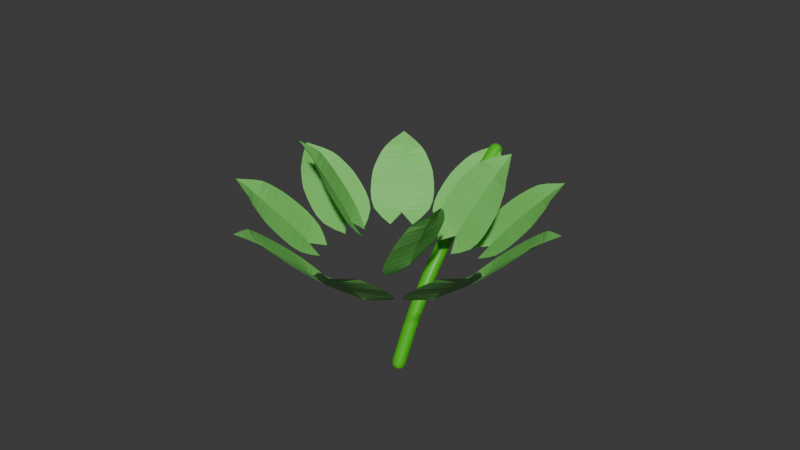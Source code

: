 # Source: BushyPlant.blend  (saved by Blender 4.3.34; exported with 4.5.12 LTS)
import bpy
from mathutils import Matrix  # noqa: F401  (used for matrix-valued properties, if any)

bpy.ops.wm.read_factory_settings(use_empty=True)
scene = bpy.context.scene
scene.name = 'Scene'

# ---- collections
col_collection = bpy.data.collections.new('Collection'); scene.collection.children.link(col_collection)

# ---- materials (node trees are filled in below, after node groups)
mat_material_001 = bpy.data.materials.new('Material.001')
mat_material_004 = bpy.data.materials.new('Material.004')

# ---- material node trees
mat_material_001.use_nodes = True; mat_material_001.node_tree.nodes.clear()
_N = mat_material_001.node_tree.nodes; _L = mat_material_001.node_tree.links
n0 = _N.new('ShaderNodeBsdfPrincipled'); n0.name = 'Principled BSDF'; n0.location = (10, 300)
n0.inputs[0].default_value = (0.1954, 0.6351, 0.1344, 1.0)
n1 = _N.new('ShaderNodeOutputMaterial'); n1.name = 'Material Output'; n1.location = (300, 300)
_L.new(n0.outputs[0], n1.inputs[0])
n1.is_active_output = True
mat_material_004.use_nodes = True; mat_material_004.node_tree.nodes.clear()
_N = mat_material_004.node_tree.nodes; _L = mat_material_004.node_tree.links
n0 = _N.new('ShaderNodeBsdfPrincipled'); n0.name = 'Principled BSDF'; n0.location = (10, 300)
n0.inputs[0].default_value = (0.0652, 0.5259, 0.008423, 1.0)
n1 = _N.new('ShaderNodeOutputMaterial'); n1.name = 'Material Output'; n1.location = (300, 300)
_L.new(n0.outputs[0], n1.inputs[0])
n1.is_active_output = True

# ---- world
world_world = bpy.data.worlds.new('World'); scene.world = world_world
world_world.use_nodes = True; world_world.node_tree.nodes.clear()
_N = world_world.node_tree.nodes; _L = world_world.node_tree.links
n0 = _N.new('ShaderNodeOutputWorld'); n0.name = 'World Output'; n0.location = (300, 300)
n1 = _N.new('ShaderNodeBackground'); n1.name = 'Background'; n1.location = (10, 300)
n1.inputs[0].default_value = (0.05088, 0.05088, 0.05088, 1.0)
_L.new(n1.outputs[0], n0.inputs[0])
n0.is_active_output = True
world_world.color = (0.05088, 0.05088, 0.05088)
world_world.sun_shadow_jitter_overblur = 0.0

# ---- meshes
me_plane_047 = bpy.data.meshes.new('Plane.047')
me_plane_047.from_pydata([(-8.023e-07, 5.378, 6.049), (0.006361, 3.044, 4.106), (0.006405, 3.246, 4.316), (-8.41e-07, 4.08, 5.058), (-8.824e-07, 4.625, 5.503), (0.6739, 2.691, 3.997), (1.053, 3.171, 4.412), (1.029, 4.005, 5.139), (0.7717, 4.529, 5.607), (-0.6611, 2.691, 3.997), (-1.04, 3.17, 4.413), (-1.029, 4.005, 5.139), (-0.7717, 4.53, 5.607), (0.4222, 4.927, 5.879), (0.6127, 4.705, 5.771), (-0.6127, 4.705, 5.771), (-0.4222, 4.939, 5.885), (-8.414e-07, 4.26, 5.212), (-8.48e-07, 4.441, 5.361), (0.9607, 4.177, 5.299), (0.87, 4.352, 5.455), (-0.9607, 4.177, 5.298), (-0.87, 4.353, 5.454), (-8.913e-07, 4.809, 5.654), (0.01598, 4.991, 5.804), (0.006405, 3.489, 4.551), (1.091, 3.416, 4.633), (-1.078, 3.415, 4.633), (0.006405, 3.088, 4.159), (0.9429, 2.929, 4.206), (-0.93, 2.929, 4.206), (0.006405, 2.982, 4.041), (0.38, 2.5, 3.83), (-0.3672, 2.5, 3.83), (0.003202, 3.773, 4.806), (1.077, 3.707, 4.885), (-1.071, 3.707, 4.885), (0.05862, -0.8696, 8.017), (-0.3334, -0.2429, 5.072), (-0.32, -0.2835, 5.359), (-0.201, -0.4876, 6.451), (-0.1063, -0.6379, 7.131), (-0.9182, -0.5872, 4.723), (-1.094, -0.9973, 5.312), (-0.9557, -1.194, 6.392), (-0.7157, -1.131, 7.099), (-0.04781, 0.42, 4.824), (0.2709, 0.5821, 5.471), (0.3871, 0.3588, 6.548), (0.2909, 0.03318, 7.216), (-0.3925, -0.9954, 7.58), (-0.5919, -1.052, 7.346), (0.2073, -0.1278, 7.439), (0.1617, -0.3627, 7.656), (-0.1731, -0.5349, 6.681), (-0.1419, -0.5847, 6.908), (-0.8901, -1.183, 6.628), (-0.8069, -1.159, 6.864), (0.3632, 0.2658, 6.773), (0.328, 0.1536, 6.996), (-0.07459, -0.6885, 7.361), (-0.05388, -0.7506, 7.59), (-0.2962, -0.3375, 5.692), (-1.086, -1.086, 5.632), (0.328, 0.5499, 5.796), (-0.3338, -0.2494, 5.139), (-1.059, -0.8508, 5.011), (0.1618, 0.5622, 5.154), (-0.3371, -0.2307, 4.982), (-0.7544, -0.3166, 4.497), (-0.2672, 0.2472, 4.554), (-0.256, -0.4056, 6.065), (-1.033, -1.152, 6.008), (0.3675, 0.4683, 6.171), (-4.613, -2.209, 6.269), (-2.746, -1.03, 4.184), (-2.916, -1.12, 4.403), (-3.588, -1.529, 5.195), (-4.023, -1.806, 5.673), (-2.987, -0.4011, 3.825), (-3.653, -0.4121, 4.145), (-4.31, -0.8366, 4.928), (-4.547, -1.245, 5.509), (-2.005, -1.195, 4.259), (-2.114, -1.657, 4.826), (-2.796, -2.061, 5.597), (-3.412, -2.163, 6.011), (-4.598, -1.67, 5.922), (-4.574, -1.422, 5.734), (-3.673, -2.151, 6.133), (-3.986, -2.179, 6.204), (-3.733, -1.618, 5.36), (-3.878, -1.71, 5.519), (-4.401, -0.9595, 5.119), (-4.476, -1.099, 5.315), (-2.988, -2.102, 5.743), (-3.197, -2.134, 5.88), (-4.17, -1.899, 5.835), (-4.329, -1.982, 5.991), (-3.116, -1.232, 4.651), (-3.88, -0.5082, 4.367), (-2.285, -1.797, 5.073), (-2.784, -1.047, 4.238), (-3.378, -0.3579, 3.96), (-2.0, -1.471, 4.57), (-2.694, -1.003, 4.116), (-2.616, -0.4819, 3.742), (-2.067, -0.9262, 3.985), (-3.345, -1.371, 4.923), (-4.106, -0.6606, 4.641), (-2.526, -1.938, 5.339), (-1.433, -3.324, 7.22), (-0.9478, -1.665, 4.723), (-0.9977, -1.797, 4.978), (-1.175, -2.376, 5.916), (-1.289, -2.765, 6.49), (-1.562, -1.355, 4.393), (-2.038, -1.688, 4.85), (-2.196, -2.271, 5.777), (-2.059, -2.637, 6.415), (-0.2507, -1.365, 4.644), (0.01788, -1.704, 5.244), (-0.174, -2.288, 6.163), (-0.5431, -2.65, 6.705), (-1.789, -2.94, 6.851), (-1.943, -2.758, 6.65), (-0.7393, -2.768, 6.88), (-0.9614, -2.956, 7.019), (-1.214, -2.502, 6.112), (-1.252, -2.632, 6.304), (-2.168, -2.39, 5.989), (-2.117, -2.512, 6.203), (-0.2805, -2.405, 6.35), (-0.4083, -2.526, 6.53), (-1.327, -2.897, 6.685), (-1.381, -3.027, 6.876), (-1.055, -1.959, 5.268), (-2.13, -1.857, 5.12), (0.0003271, -1.874, 5.528), (-0.9598, -1.692, 4.784), (-1.878, -1.519, 4.607), (-0.03859, -1.533, 4.96), (-0.9323, -1.625, 4.643), (-1.232, -1.224, 4.236), (-0.4976, -1.229, 4.377), (-1.115, -2.156, 5.59), (-2.179, -2.062, 5.443), (-0.06986, -2.079, 5.847), (1.999, -2.181, 7.51), (0.9959, -1.022, 4.889), (1.075, -1.111, 5.154), (1.428, -1.509, 6.136), (1.663, -1.782, 6.74), (0.2792, -1.193, 4.69), (0.1786, -1.655, 5.258), (0.5485, -2.047, 6.225), (0.9731, -2.145, 6.834), (1.345, -0.3909, 4.641), (1.85, -0.397, 5.18), (2.192, -0.8103, 6.148), (2.206, -1.217, 6.776), (1.433, -2.15, 7.212), (1.172, -2.131, 7.042), (2.15, -1.395, 6.996), (2.113, -1.65, 7.19), (1.504, -1.597, 6.342), (1.582, -1.688, 6.543), (0.6742, -2.087, 6.431), (0.8197, -2.117, 6.634), (2.208, -0.9327, 6.359), (2.209, -1.072, 6.569), (1.742, -1.875, 6.944), (1.807, -1.976, 7.149), (1.173, -1.222, 5.458), (0.2504, -1.795, 5.551), (1.982, -0.4916, 5.47), (1.012, -1.04, 4.953), (0.1644, -1.47, 4.978), (1.66, -0.3447, 4.908), (0.9716, -0.9952, 4.806), (0.4335, -0.9237, 4.457), (1.03, -0.4746, 4.429), (1.293, -1.356, 5.794), (0.3845, -1.93, 5.886), (2.099, -0.639, 5.806), (4.079, 1.014, 6.902), (2.177, 0.7841, 4.546), (2.334, 0.8155, 4.789), (3.006, 0.9155, 5.675), (3.451, 0.9652, 6.217), (1.718, 0.1743, 4.534), (2.027, -0.1329, 5.131), (2.706, -0.02117, 5.998), (3.181, 0.2814, 6.491), (1.995, 1.435, 4.192), (2.461, 1.843, 4.594), (3.133, 1.922, 5.47), (3.501, 1.738, 6.095), (3.588, 0.6321, 6.748), (3.353, 0.4537, 6.645), (3.607, 1.611, 6.33), (3.773, 1.429, 6.54), (3.152, 0.934, 5.861), (3.3, 0.9506, 6.042), (2.857, 0.06482, 6.169), (3.017, 0.1703, 6.333), (3.256, 1.879, 5.676), (3.378, 1.813, 5.886), (3.601, 0.9821, 6.401), (3.747, 0.9841, 6.588), (2.526, 0.8484, 5.065), (2.216, -0.1401, 5.404), (2.665, 1.907, 4.848), (2.21, 0.7928, 4.605), (1.855, -0.05363, 4.854), (2.243, 1.715, 4.373), (2.128, 0.7741, 4.47), (1.625, 0.4311, 4.258), (1.78, 1.137, 4.066), (2.754, 0.8842, 5.369), (2.455, -0.09655, 5.704), (2.9, 1.931, 5.153), (3.473, 4.654, 5.648), (1.838, 2.846, 3.837), (1.973, 3.014, 4.032), (2.546, 3.677, 4.723), (2.93, 4.096, 5.138), (1.89, 2.095, 3.965), (2.412, 2.168, 4.483), (2.979, 2.841, 5.153), (3.214, 3.461, 5.502), (1.226, 3.159, 3.506), (1.371, 3.836, 3.764), (1.956, 4.482, 4.446), (2.447, 4.691, 4.971), (3.33, 4.03, 5.635), (3.255, 3.729, 5.6), (2.646, 4.705, 5.179), (2.919, 4.71, 5.351), (2.672, 3.818, 4.867), (2.799, 3.957, 5.005), (3.063, 3.034, 5.279), (3.139, 3.245, 5.393), (2.108, 4.565, 4.618), (2.275, 4.631, 4.795), (3.059, 4.237, 5.279), (3.196, 4.365, 5.425), (2.137, 3.211, 4.252), (2.599, 2.333, 4.702), (1.521, 4.06, 3.957), (1.866, 2.884, 3.885), (2.189, 2.068, 4.252), (1.257, 3.56, 3.609), (1.797, 2.793, 3.775), (1.611, 2.179, 3.708), (1.239, 2.775, 3.451), (2.331, 3.438, 4.489), (2.796, 2.572, 4.932), (1.728, 4.283, 4.195), (0.6231, 6.762, 4.449), (0.2281, 4.043, 3.158), (0.2556, 4.29, 3.308), (0.3843, 5.277, 3.814), (0.4794, 5.909, 4.108), (0.7561, 3.512, 3.307), (1.189, 3.977, 3.685), (1.304, 4.964, 4.172), (1.149, 5.651, 4.426), (-0.4866, 3.859, 2.964), (-0.7602, 4.52, 3.147), (-0.6122, 5.499, 3.642), (-0.2877, 6.052, 4.028), (0.9023, 6.188, 4.501), (1.028, 5.902, 4.499), (-0.1129, 6.22, 4.184), (0.1189, 6.42, 4.287), (0.4145, 5.488, 3.918), (0.446, 5.698, 4.016), (1.267, 5.187, 4.265), (1.211, 5.418, 4.348), (-0.5215, 5.686, 3.77), (-0.4088, 5.87, 3.9), (0.5114, 6.122, 4.207), (0.558, 6.331, 4.311), (0.2913, 4.582, 3.474), (1.263, 4.257, 3.846), (-0.7561, 4.82, 3.289), (0.2329, 4.098, 3.197), (1.045, 3.723, 3.518), (-0.698, 4.209, 3.037), (0.2198, 3.966, 3.11), (0.4511, 3.363, 3.118), (-0.2445, 3.557, 2.926), (0.3338, 4.919, 3.648), (1.298, 4.604, 4.013), (-0.7006, 5.161, 3.461), (-3.053, 6.478, 3.844), (-1.853, 3.886, 2.813), (-1.963, 4.123, 2.941), (-2.404, 5.061, 3.354), (-2.682, 5.665, 3.587), (-1.094, 3.816, 2.862), (-0.996, 4.507, 3.107), (-1.45, 5.434, 3.504), (-1.96, 5.923, 3.753), (-2.315, 3.279, 2.8), (-2.91, 3.664, 3.009), (-3.333, 4.606, 3.408), (-3.371, 5.302, 3.681), (-2.472, 6.207, 3.857), (-2.198, 6.059, 3.84), (-3.319, 5.566, 3.783), (-3.25, 5.879, 3.819), (-2.497, 5.263, 3.438), (-2.59, 5.464, 3.516), (-1.604, 5.603, 3.592), (-1.778, 5.764, 3.675), (-3.361, 4.83, 3.502), (-3.369, 5.064, 3.593), (-2.775, 5.868, 3.666), (-2.854, 6.078, 3.746), (-2.093, 4.402, 3.079), (-1.09, 4.799, 3.232), (-3.073, 3.927, 3.131), (-1.878, 3.939, 2.847), (-0.9723, 4.192, 2.99), (-2.685, 3.439, 2.902), (-1.818, 3.813, 2.773), (-1.264, 3.483, 2.756), (-1.947, 3.182, 2.721), (-2.245, 4.722, 3.222), (-1.253, 5.121, 3.369), (-3.217, 4.257, 3.269), (-5.737, 4.03, 4.103), (-3.375, 2.503, 2.959), (-3.587, 2.648, 3.096), (-4.441, 3.204, 3.551), (-4.99, 3.56, 3.81), (-2.735, 2.902, 2.838), (-3.044, 3.548, 3.02), (-3.904, 4.085, 3.463), (-4.562, 4.217, 3.796), (-3.366, 1.75, 3.08), (-4.033, 1.743, 3.399), (-4.877, 2.309, 3.835), (-5.291, 2.885, 4.075), (-5.119, 4.159, 3.998), (-4.817, 4.2, 3.928), (-5.396, 3.143, 4.149), (-5.529, 3.437, 4.154), (-4.624, 3.324, 3.643), (-4.807, 3.442, 3.73), (-4.113, 4.144, 3.575), (-4.335, 4.184, 3.687), (-5.022, 2.486, 3.922), (-5.158, 2.683, 4.001), (-5.176, 3.68, 3.898), (-5.353, 3.813, 3.983), (-3.837, 2.817, 3.246), (-3.277, 3.746, 3.149), (-4.302, 1.876, 3.541), (-3.422, 2.537, 2.995), (-2.851, 3.293, 2.917), (-3.736, 1.678, 3.255), (-3.31, 2.458, 2.915), (-2.68, 2.52, 2.79), (-3.033, 1.876, 2.925), (-4.13, 3.006, 3.404), (-3.58, 3.929, 3.303), (-4.595, 2.077, 3.691), (-6.296, 0.5818, 5.078), (-3.695, 0.5516, 3.51), (-3.928, 0.5668, 3.684), (-4.865, 0.588, 4.291), (-5.471, 0.5939, 4.648), (-3.457, 1.22, 3.229), (-4.063, 1.584, 3.443), (-4.994, 1.584, 4.04), (-5.538, 1.362, 4.505), (-3.212, -0.01882, 3.663), (-3.68, -0.3583, 4.124), (-4.618, -0.3261, 4.709), (-5.256, -0.06976, 5.007), (-5.907, 1.027, 4.83), (-5.707, 1.223, 4.692), (-5.483, 0.0859, 5.09), (-5.765, 0.2426, 5.11), (-5.066, 0.592, 4.415), (-5.268, 0.5941, 4.535), (-5.177, 1.528, 4.193), (-5.358, 1.449, 4.35), (-4.826, -0.2551, 4.818), (-5.039, -0.1652, 4.915), (-5.675, 0.5961, 4.769), (-5.881, 0.6133, 4.885), (-4.204, 0.5804, 3.877), (-4.346, 1.627, 3.61), (-3.949, -0.3846, 4.316), (-3.747, 0.5569, 3.554), (-3.773, 1.476, 3.311), (-3.431, -0.2615, 3.92), (-3.623, 0.5467, 3.455), (-3.188, 0.9418, 3.188), (-3.052, 0.2485, 3.431), (-4.523, 0.5873, 4.087), (-4.671, 1.622, 3.819), (-4.278, -0.3707, 4.517), (-4.323, 3.715, 5.753), (-2.337, 2.412, 3.862), (-2.503, 2.542, 4.062), (-3.206, 3.024, 4.783), (-3.67, 3.326, 5.216), (-1.895, 2.88, 3.452), (-2.236, 3.491, 3.691), (-2.944, 3.952, 4.405), (-3.43, 4.031, 4.969), (-2.123, 1.699, 4.032), (-2.593, 1.639, 4.599), (-3.296, 2.13, 5.298), (-3.694, 2.665, 5.639), (-3.837, 3.92, 5.39), (-3.604, 3.996, 5.197), (-3.813, 2.912, 5.728), (-3.991, 3.178, 5.762), (-3.358, 3.127, 4.933), (-3.513, 3.227, 5.077), (-3.1, 3.994, 4.589), (-3.264, 4.016, 4.779), (-3.429, 2.294, 5.422), (-3.561, 2.477, 5.534), (-3.827, 3.428, 5.363), (-3.98, 3.544, 5.503), (-2.704, 2.692, 4.288), (-2.435, 3.669, 3.887), (-2.805, 1.75, 4.828), (-2.372, 2.443, 3.911), (-2.05, 3.256, 3.538), (-2.37, 1.599, 4.351), (-2.286, 2.371, 3.799), (-1.784, 2.51, 3.418), (-1.911, 1.849, 3.742), (-2.943, 2.856, 4.536), (-2.685, 3.824, 4.138), (-3.051, 1.924, 5.069)], [], [(31, 1, 5, 32), (18, 4, 8, 20), (28, 2, 6, 29), (34, 3, 7, 35), (17, 3, 11, 21), (28, 1, 9, 30), (25, 2, 10, 27), (24, 23, 15, 16), (23, 24, 13, 14), (4, 23, 14, 8), (4, 18, 22, 12), (18, 17, 21, 22), (3, 17, 19, 7), (17, 18, 20, 19), (12, 15, 23, 4), (0, 13, 24), (0, 24, 16), (34, 25, 27, 36), (2, 25, 26, 6), (2, 28, 30, 10), (1, 28, 29, 5), (1, 31, 33, 9), (3, 34, 36, 11), (25, 34, 35, 26), (68, 38, 42, 69), (55, 41, 45, 57), (65, 39, 43, 66), (71, 40, 44, 72), (54, 40, 48, 58), (65, 38, 46, 67), (62, 39, 47, 64), (61, 60, 52, 53), (60, 61, 50, 51), (41, 60, 51, 45), (41, 55, 59, 49), (55, 54, 58, 59), (40, 54, 56, 44), (54, 55, 57, 56), (49, 52, 60, 41), (37, 50, 61), (37, 61, 53), (71, 62, 64, 73), (39, 62, 63, 43), (39, 65, 67, 47), (38, 65, 66, 42), (38, 68, 70, 46), (40, 71, 73, 48), (62, 71, 72, 63), (105, 75, 79, 106), (92, 78, 82, 94), (102, 76, 80, 103), (108, 77, 81, 109), (91, 77, 85, 95), (102, 75, 83, 104), (99, 76, 84, 101), (98, 97, 89, 90), (97, 98, 87, 88), (78, 97, 88, 82), (78, 92, 96, 86), (92, 91, 95, 96), (77, 91, 93, 81), (91, 92, 94, 93), (86, 89, 97, 78), (74, 87, 98), (74, 98, 90), (108, 99, 101, 110), (76, 99, 100, 80), (76, 102, 104, 84), (75, 102, 103, 79), (75, 105, 107, 83), (77, 108, 110, 85), (99, 108, 109, 100), (142, 112, 116, 143), (129, 115, 119, 131), (139, 113, 117, 140), (145, 114, 118, 146), (128, 114, 122, 132), (139, 112, 120, 141), (136, 113, 121, 138), (135, 134, 126, 127), (134, 135, 124, 125), (115, 134, 125, 119), (115, 129, 133, 123), (129, 128, 132, 133), (114, 128, 130, 118), (128, 129, 131, 130), (123, 126, 134, 115), (111, 124, 135), (111, 135, 127), (145, 136, 138, 147), (113, 136, 137, 117), (113, 139, 141, 121), (112, 139, 140, 116), (112, 142, 144, 120), (114, 145, 147, 122), (136, 145, 146, 137), (179, 149, 153, 180), (166, 152, 156, 168), (176, 150, 154, 177), (182, 151, 155, 183), (165, 151, 159, 169), (176, 149, 157, 178), (173, 150, 158, 175), (172, 171, 163, 164), (171, 172, 161, 162), (152, 171, 162, 156), (152, 166, 170, 160), (166, 165, 169, 170), (151, 165, 167, 155), (165, 166, 168, 167), (160, 163, 171, 152), (148, 161, 172), (148, 172, 164), (182, 173, 175, 184), (150, 173, 174, 154), (150, 176, 178, 158), (149, 176, 177, 153), (149, 179, 181, 157), (151, 182, 184, 159), (173, 182, 183, 174), (216, 186, 190, 217), (203, 189, 193, 205), (213, 187, 191, 214), (219, 188, 192, 220), (202, 188, 196, 206), (213, 186, 194, 215), (210, 187, 195, 212), (209, 208, 200, 201), (208, 209, 198, 199), (189, 208, 199, 193), (189, 203, 207, 197), (203, 202, 206, 207), (188, 202, 204, 192), (202, 203, 205, 204), (197, 200, 208, 189), (185, 198, 209), (185, 209, 201), (219, 210, 212, 221), (187, 210, 211, 191), (187, 213, 215, 195), (186, 213, 214, 190), (186, 216, 218, 194), (188, 219, 221, 196), (210, 219, 220, 211), (253, 223, 227, 254), (240, 226, 230, 242), (250, 224, 228, 251), (256, 225, 229, 257), (239, 225, 233, 243), (250, 223, 231, 252), (247, 224, 232, 249), (246, 245, 237, 238), (245, 246, 235, 236), (226, 245, 236, 230), (226, 240, 244, 234), (240, 239, 243, 244), (225, 239, 241, 229), (239, 240, 242, 241), (234, 237, 245, 226), (222, 235, 246), (222, 246, 238), (256, 247, 249, 258), (224, 247, 248, 228), (224, 250, 252, 232), (223, 250, 251, 227), (223, 253, 255, 231), (225, 256, 258, 233), (247, 256, 257, 248), (290, 260, 264, 291), (277, 263, 267, 279), (287, 261, 265, 288), (293, 262, 266, 294), (276, 262, 270, 280), (287, 260, 268, 289), (284, 261, 269, 286), (283, 282, 274, 275), (282, 283, 272, 273), (263, 282, 273, 267), (263, 277, 281, 271), (277, 276, 280, 281), (262, 276, 278, 266), (276, 277, 279, 278), (271, 274, 282, 263), (259, 272, 283), (259, 283, 275), (293, 284, 286, 295), (261, 284, 285, 265), (261, 287, 289, 269), (260, 287, 288, 264), (260, 290, 292, 268), (262, 293, 295, 270), (284, 293, 294, 285), (327, 297, 301, 328), (314, 300, 304, 316), (324, 298, 302, 325), (330, 299, 303, 331), (313, 299, 307, 317), (324, 297, 305, 326), (321, 298, 306, 323), (320, 319, 311, 312), (319, 320, 309, 310), (300, 319, 310, 304), (300, 314, 318, 308), (314, 313, 317, 318), (299, 313, 315, 303), (313, 314, 316, 315), (308, 311, 319, 300), (296, 309, 320), (296, 320, 312), (330, 321, 323, 332), (298, 321, 322, 302), (298, 324, 326, 306), (297, 324, 325, 301), (297, 327, 329, 305), (299, 330, 332, 307), (321, 330, 331, 322), (364, 334, 338, 365), (351, 337, 341, 353), (361, 335, 339, 362), (367, 336, 340, 368), (350, 336, 344, 354), (361, 334, 342, 363), (358, 335, 343, 360), (357, 356, 348, 349), (356, 357, 346, 347), (337, 356, 347, 341), (337, 351, 355, 345), (351, 350, 354, 355), (336, 350, 352, 340), (350, 351, 353, 352), (345, 348, 356, 337), (333, 346, 357), (333, 357, 349), (367, 358, 360, 369), (335, 358, 359, 339), (335, 361, 363, 343), (334, 361, 362, 338), (334, 364, 366, 342), (336, 367, 369, 344), (358, 367, 368, 359), (401, 371, 375, 402), (388, 374, 378, 390), (398, 372, 376, 399), (404, 373, 377, 405), (387, 373, 381, 391), (398, 371, 379, 400), (395, 372, 380, 397), (394, 393, 385, 386), (393, 394, 383, 384), (374, 393, 384, 378), (374, 388, 392, 382), (388, 387, 391, 392), (373, 387, 389, 377), (387, 388, 390, 389), (382, 385, 393, 374), (370, 383, 394), (370, 394, 386), (404, 395, 397, 406), (372, 395, 396, 376), (372, 398, 400, 380), (371, 398, 399, 375), (371, 401, 403, 379), (373, 404, 406, 381), (395, 404, 405, 396), (438, 408, 412, 439), (425, 411, 415, 427), (435, 409, 413, 436), (441, 410, 414, 442), (424, 410, 418, 428), (435, 408, 416, 437), (432, 409, 417, 434), (431, 430, 422, 423), (430, 431, 420, 421), (411, 430, 421, 415), (411, 425, 429, 419), (425, 424, 428, 429), (410, 424, 426, 414), (424, 425, 427, 426), (419, 422, 430, 411), (407, 420, 431), (407, 431, 423), (441, 432, 434, 443), (409, 432, 433, 413), (409, 435, 437, 417), (408, 435, 436, 412), (408, 438, 440, 416), (410, 441, 443, 418), (432, 441, 442, 433)])
_uv = me_plane_047.uv_layers.new(name='UVMap')
_uv.uv.foreach_set('vector', [0.0, 0.0, 0.0, 0.0, 0.0, 0.0, 0.0, 0.0, 0.0, 0.0, 0.0, 0.0, 0.0, 0.0, 0.0, 0.0, 0.0, 0.0, 0.0, 0.0, 0.0, 0.0, 0.0, 0.0, 0.0, 0.0, 0.0, 0.0, 0.0, 0.0, 0.0, 0.0, 0.0, 0.0, 0.0, 0.0, 0.0, 0.0, 0.0, 0.0, 0.0, 0.0, 0.0, 0.0, 0.0, 0.0, 0.0, 0.0, 0.0, 0.0, 0.0, 0.0, 0.0, 0.0, 0.0, 0.0, 0.0, 0.0, 0.0, 0.0, 0.0, 0.0, 0.0, 0.0, 0.0, 0.0, 0.0, 0.0, 0.0, 0.0, 0.0, 0.0, 0.0, 0.0, 0.0, 0.0, 0.0, 0.0, 0.0, 0.0, 0.0, 0.0, 0.0, 0.0, 0.0, 0.0, 0.0, 0.0, 0.0, 0.0, 0.0, 0.0, 0.0, 0.0, 0.0, 0.0, 0.0, 0.0, 0.0, 0.0, 0.0, 0.0, 0.0, 0.0, 0.0, 0.0, 0.0, 0.0, 0.0, 0.0, 0.0, 0.0, 0.0, 0.0, 0.0, 0.0, 0.0, 0.0, 0.0, 0.0, 0.0, 0.0, 0.0, 0.0, 0.0, 0.0, 0.0, 0.0, 0.0, 0.0, 0.0, 0.0, 0.0, 0.0, 0.0, 0.0, 0.0, 0.0, 0.0, 0.0, 0.0, 0.0, 0.0, 0.0, 0.0, 0.0, 0.0, 0.0, 0.0, 0.0, 0.0, 0.0, 0.0, 0.0, 0.0, 0.0, 0.0, 0.0, 0.0, 0.0, 0.0, 0.0, 0.0, 0.0, 0.0, 0.0, 0.0, 0.0, 0.0, 0.0, 0.0, 0.0, 0.0, 0.0, 0.0, 0.0, 0.0, 0.0, 0.0, 0.0, 0.0, 0.0, 0.0, 0.0, 0.0, 0.0, 0.0, 0.0, 0.0, 0.0, 0.0, 0.0, 0.0, 0.0, 0.0, 0.0, 0.0, 0.0, 0.0, 0.0, 0.0, 0.0, 0.0, 0.0, 0.0, 0.0, 0.0, 0.0, 0.0, 0.0, 0.0, 0.0, 0.0, 0.0, 0.0, 0.0, 0.0, 0.0, 0.0, 0.0, 0.0, 0.0, 0.0, 0.0, 0.0, 0.0, 0.0, 0.0, 0.0, 0.0, 0.0, 0.0, 0.0, 0.0, 0.0, 0.0, 0.0, 0.0, 0.0, 0.0, 0.0, 0.0, 0.0, 0.0, 0.0, 0.0, 0.0, 0.0, 0.0, 0.0, 0.0, 0.0, 0.0, 0.0, 0.0, 0.0, 0.0, 0.0, 0.0, 0.0, 0.0, 0.0, 0.0, 0.0, 0.0, 0.0, 0.0, 0.0, 0.0, 0.0, 0.0, 0.0, 0.0, 0.0, 0.0, 0.0, 0.0, 0.0, 0.0, 0.0, 0.0, 0.0, 0.0, 0.0, 0.0, 0.0, 0.0, 0.0, 0.0, 0.0, 0.0, 0.0, 0.0, 0.0, 0.0, 0.0, 0.0, 0.0, 0.0, 0.0, 0.0, 0.0, 0.0, 0.0, 0.0, 0.0, 0.0, 0.0, 0.0, 0.0, 0.0, 0.0, 0.0, 0.0, 0.0, 0.0, 0.0, 0.0, 0.0, 0.0, 0.0, 0.0, 0.0, 0.0, 0.0, 0.0, 0.0, 0.0, 0.0, 0.0, 0.0, 0.0, 0.0, 0.0, 0.0, 0.0, 0.0, 0.0, 0.0, 0.0, 0.0, 0.0, 0.0, 0.0, 0.0, 0.0, 0.0, 0.0, 0.0, 0.0, 0.0, 0.0, 0.0, 0.0, 0.0, 0.0, 0.0, 0.0, 0.0, 0.0, 0.0, 0.0, 0.0, 0.0, 0.0, 0.0, 0.0, 0.0, 0.0, 0.0, 0.0, 0.0, 0.0, 0.0, 0.0, 0.0, 0.0, 0.0, 0.0, 0.0, 0.0, 0.0, 0.0, 0.0, 0.0, 0.0, 0.0, 0.0, 0.0, 0.0, 0.0, 0.0, 0.0, 0.0, 0.0, 0.0, 0.0, 0.0, 0.0, 0.0, 0.0, 0.0, 0.0, 0.0, 0.0, 0.0, 0.0, 0.0, 0.0, 0.0, 0.0, 0.0, 0.0, 0.0, 0.0, 0.0, 0.0, 0.0, 0.0, 0.0, 0.0, 0.0, 0.0, 0.0, 0.0, 0.0, 0.0, 0.0, 0.0, 0.0, 0.0, 0.0, 0.0, 0.0, 0.0, 0.0, 0.0, 0.0, 0.0, 0.0, 0.0, 0.0, 0.0, 0.0, 0.0, 0.0, 0.0, 0.0, 0.0, 0.0, 0.0, 0.0, 0.0, 0.0, 0.0, 0.0, 0.0, 0.0, 0.0, 0.0, 0.0, 0.0, 0.0, 0.0, 0.0, 0.0, 0.0, 0.0, 0.0, 0.0, 0.0, 0.0, 0.0, 0.0, 0.0, 0.0, 0.0, 0.0, 0.0, 0.0, 0.0, 0.0, 0.0, 0.0, 0.0, 0.0, 0.0, 0.0, 0.0, 0.0, 0.0, 0.0, 0.0, 0.0, 0.0, 0.0, 0.0, 0.0, 0.0, 0.0, 0.0, 0.0, 0.0, 0.0, 0.0, 0.0, 0.0, 0.0, 0.0, 0.0, 0.0, 0.0, 0.0, 0.0, 0.0, 0.0, 0.0, 0.0, 0.0, 0.0, 0.0, 0.0, 0.0, 0.0, 0.0, 0.0, 0.0, 0.0, 0.0, 0.0, 0.0, 0.0, 0.0, 0.0, 0.0, 0.0, 0.0, 0.0, 0.0, 0.0, 0.0, 0.0, 0.0, 0.0, 0.0, 0.0, 0.0, 0.0, 0.0, 0.0, 0.0, 0.0, 0.0, 0.0, 0.0, 0.0, 0.0, 0.0, 0.0, 0.0, 0.0, 0.0, 0.0, 0.0, 0.0, 0.0, 0.0, 0.0, 0.0, 0.0, 0.0, 0.0, 0.0, 0.0, 0.0, 0.0, 0.0, 0.0, 0.0, 0.0, 0.0, 0.0, 0.0, 0.0, 0.0, 0.0, 0.0, 0.0, 0.0, 0.0, 0.0, 0.0, 0.0, 0.0, 0.0, 0.0, 0.0, 0.0, 0.0, 0.0, 0.0, 0.0, 0.0, 0.0, 0.0, 0.0, 0.0, 0.0, 0.0, 0.0, 0.0, 0.0, 0.0, 0.0, 0.0, 0.0, 0.0, 0.0, 0.0, 0.0, 0.0, 0.0, 0.0, 0.0, 0.0, 0.0, 0.0, 0.0, 0.0, 0.0, 0.0, 0.0, 0.0, 0.0, 0.0, 0.0, 0.0, 0.0, 0.0, 0.0, 0.0, 0.0, 0.0, 0.0, 0.0, 0.0, 0.0, 0.0, 0.0, 0.0, 0.0, 0.0, 0.0, 0.0, 0.0, 0.0, 0.0, 0.0, 0.0, 0.0, 0.0, 0.0, 0.0, 0.0, 0.0, 0.0, 0.0, 0.0, 0.0, 0.0, 0.0, 0.0, 0.0, 0.0, 0.0, 0.0, 0.0, 0.0, 0.0, 0.0, 0.0, 0.0, 0.0, 0.0, 0.0, 0.0, 0.0, 0.0, 0.0, 0.0, 0.0, 0.0, 0.0, 0.0, 0.0, 0.0, 0.0, 0.0, 0.0, 0.0, 0.0, 0.0, 0.0, 0.0, 0.0, 0.0, 0.0, 0.0, 0.0, 0.0, 0.0, 0.0, 0.0, 0.0, 0.0, 0.0, 0.0, 0.0, 0.0, 0.0, 0.0, 0.0, 0.0, 0.0, 0.0, 0.0, 0.0, 0.0, 0.0, 0.0, 0.0, 0.0, 0.0, 0.0, 0.0, 0.0, 0.0, 0.0, 0.0, 0.0, 0.0, 0.0, 0.0, 0.0, 0.0, 0.0, 0.0, 0.0, 0.0, 0.0, 0.0, 0.0, 0.0, 0.0, 0.0, 0.0, 0.0, 0.0, 0.0, 0.0, 0.0, 0.0, 0.0, 0.0, 0.0, 0.0, 0.0, 0.0, 0.0, 0.0, 0.0, 0.0, 0.0, 0.0, 0.0, 0.0, 0.0, 0.0, 0.0, 0.0, 0.0, 0.0, 0.0, 0.0, 0.0, 0.0, 0.0, 0.0, 0.0, 0.0, 0.0, 0.0, 0.0, 0.0, 0.0, 0.0, 0.0, 0.0, 0.0, 0.0, 0.0, 0.0, 0.0, 0.0, 0.0, 0.0, 0.0, 0.0, 0.0, 0.0, 0.0, 0.0, 0.0, 0.0, 0.0, 0.0, 0.0, 0.0, 0.0, 0.0, 0.0, 0.0, 0.0, 0.0, 0.0, 0.0, 0.0, 0.0, 0.0, 0.0, 0.0, 0.0, 0.0, 0.0, 0.0, 0.0, 0.0, 0.0, 0.0, 0.0, 0.0, 0.0, 0.0, 0.0, 0.0, 0.0, 0.0, 0.0, 0.0, 0.0, 0.0, 0.0, 0.0, 0.0, 0.0, 0.0, 0.0, 0.0, 0.0, 0.0, 0.0, 0.0, 0.0, 0.0, 0.0, 0.0, 0.0, 0.0, 0.0, 0.0, 0.0, 0.0, 0.0, 0.0, 0.0, 0.0, 0.0, 0.0, 0.0, 0.0, 0.0, 0.0, 0.0, 0.0, 0.0, 0.0, 0.0, 0.0, 0.0, 0.0, 0.0, 0.0, 0.0, 0.0, 0.0, 0.0, 0.0, 0.0, 0.0, 0.0, 0.0, 0.0, 0.0, 0.0, 0.0, 0.0, 0.0, 0.0, 0.0, 0.0, 0.0, 0.0, 0.0, 0.0, 0.0, 0.0, 0.0, 0.0, 0.0, 0.0, 0.0, 0.0, 0.0, 0.0, 0.0, 0.0, 0.0, 0.0, 0.0, 0.0, 0.0, 0.0, 0.0, 0.0, 0.0, 0.0, 0.0, 0.0, 0.0, 0.0, 0.0, 0.0, 0.0, 0.0, 0.0, 0.0, 0.0, 0.0, 0.0, 0.0, 0.0, 0.0, 0.0, 0.0, 0.0, 0.0, 0.0, 0.0, 0.0, 0.0, 0.0, 0.0, 0.0, 0.0, 0.0, 0.0, 0.0, 0.0, 0.0, 0.0, 0.0, 0.0, 0.0, 0.0, 0.0, 0.0, 0.0, 0.0, 0.0, 0.0, 0.0, 0.0, 0.0, 0.0, 0.0, 0.0, 0.0, 0.0, 0.0, 0.0, 0.0, 0.0, 0.0, 0.0, 0.0, 0.0, 0.0, 0.0, 0.0, 0.0, 0.0, 0.0, 0.0, 0.0, 0.0, 0.0, 0.0, 0.0, 0.0, 0.0, 0.0, 0.0, 0.0, 0.0, 0.0, 0.0, 0.0, 0.0, 0.0, 0.0, 0.0, 0.0, 0.0, 0.0, 0.0, 0.0, 0.0, 0.0, 0.0, 0.0, 0.0, 0.0, 0.0, 0.0, 0.0, 0.0, 0.0, 0.0, 0.0, 0.0, 0.0, 0.0, 0.0, 0.0, 0.0, 0.0, 0.0, 0.0, 0.0, 0.0, 0.0, 0.0, 0.0, 0.0, 0.0, 0.0, 0.0, 0.0, 0.0, 0.0, 0.0, 0.0, 0.0, 0.0, 0.0, 0.0, 0.0, 0.0, 0.0, 0.0, 0.0, 0.0, 0.0, 0.0, 0.0, 0.0, 0.0, 0.0, 0.0, 0.0, 0.0, 0.0, 0.0, 0.0, 0.0, 0.0, 0.0, 0.0, 0.0, 0.0, 0.0, 0.0, 0.0, 0.0, 0.0, 0.0, 0.0, 0.0, 0.0, 0.0, 0.0, 0.0, 0.0, 0.0, 0.0, 0.0, 0.0, 0.0, 0.0, 0.0, 0.0, 0.0, 0.0, 0.0, 0.0, 0.0, 0.0, 0.0, 0.0, 0.0, 0.0, 0.0, 0.0, 0.0, 0.0, 0.0, 0.0, 0.0, 0.0, 0.0, 0.0, 0.0, 0.0, 0.0, 0.0, 0.0, 0.0, 0.0, 0.0, 0.0, 0.0, 0.0, 0.0, 0.0, 0.0, 0.0, 0.0, 0.0, 0.0, 0.0, 0.0, 0.0, 0.0, 0.0, 0.0, 0.0, 0.0, 0.0, 0.0, 0.0, 0.0, 0.0, 0.0, 0.0, 0.0, 0.0, 0.0, 0.0, 0.0, 0.0, 0.0, 0.0, 0.0, 0.0, 0.0, 0.0, 0.0, 0.0, 0.0, 0.0, 0.0, 0.0, 0.0, 0.0, 0.0, 0.0, 0.0, 0.0, 0.0, 0.0, 0.0, 0.0, 0.0, 0.0, 0.0, 0.0, 0.0, 0.0, 0.0, 0.0, 0.0, 0.0, 0.0, 0.0, 0.0, 0.0, 0.0, 0.0, 0.0, 0.0, 0.0, 0.0, 0.0, 0.0, 0.0, 0.0, 0.0, 0.0, 0.0, 0.0, 0.0, 0.0, 0.0, 0.0, 0.0, 0.0, 0.0, 0.0, 0.0, 0.0, 0.0, 0.0, 0.0, 0.0, 0.0, 0.0, 0.0, 0.0, 0.0, 0.0, 0.0, 0.0, 0.0, 0.0, 0.0, 0.0, 0.0, 0.0, 0.0, 0.0, 0.0, 0.0, 0.0, 0.0, 0.0, 0.0, 0.0, 0.0, 0.0, 0.0, 0.0, 0.0, 0.0, 0.0, 0.0, 0.0, 0.0, 0.0, 0.0, 0.0, 0.0, 0.0, 0.0, 0.0, 0.0, 0.0, 0.0, 0.0, 0.0, 0.0, 0.0, 0.0, 0.0, 0.0, 0.0, 0.0, 0.0, 0.0, 0.0, 0.0, 0.0, 0.0, 0.0, 0.0, 0.0, 0.0, 0.0, 0.0, 0.0, 0.0, 0.0, 0.0, 0.0, 0.0, 0.0, 0.0, 0.0, 0.0, 0.0, 0.0, 0.0, 0.0, 0.0, 0.0, 0.0, 0.0, 0.0, 0.0, 0.0, 0.0, 0.0, 0.0, 0.0, 0.0, 0.0, 0.0, 0.0, 0.0, 0.0, 0.0, 0.0, 0.0, 0.0, 0.0, 0.0, 0.0, 0.0, 0.0, 0.0, 0.0, 0.0, 0.0, 0.0, 0.0, 0.0, 0.0, 0.0, 0.0, 0.0, 0.0, 0.0, 0.0, 0.0, 0.0, 0.0, 0.0, 0.0, 0.0, 0.0, 0.0, 0.0, 0.0, 0.0, 0.0, 0.0, 0.0, 0.0, 0.0, 0.0, 0.0, 0.0, 0.0, 0.0, 0.0, 0.0, 0.0, 0.0, 0.0, 0.0, 0.0, 0.0, 0.0, 0.0, 0.0, 0.0, 0.0, 0.0, 0.0, 0.0, 0.0, 0.0, 0.0, 0.0, 0.0, 0.0, 0.0, 0.0, 0.0, 0.0, 0.0, 0.0, 0.0, 0.0, 0.0, 0.0, 0.0, 0.0, 0.0, 0.0, 0.0, 0.0, 0.0, 0.0, 0.0, 0.0, 0.0, 0.0, 0.0, 0.0, 0.0, 0.0, 0.0, 0.0, 0.0, 0.0, 0.0, 0.0, 0.0, 0.0, 0.0, 0.0, 0.0, 0.0, 0.0, 0.0, 0.0, 0.0, 0.0, 0.0, 0.0, 0.0, 0.0, 0.0, 0.0, 0.0, 0.0, 0.0, 0.0, 0.0, 0.0, 0.0, 0.0, 0.0, 0.0, 0.0, 0.0, 0.0, 0.0, 0.0, 0.0, 0.0, 0.0, 0.0, 0.0, 0.0, 0.0, 0.0, 0.0, 0.0, 0.0, 0.0, 0.0, 0.0, 0.0, 0.0, 0.0, 0.0, 0.0, 0.0, 0.0, 0.0, 0.0, 0.0, 0.0, 0.0, 0.0, 0.0, 0.0, 0.0, 0.0, 0.0, 0.0, 0.0, 0.0, 0.0, 0.0, 0.0, 0.0, 0.0, 0.0, 0.0, 0.0, 0.0, 0.0, 0.0, 0.0, 0.0, 0.0, 0.0, 0.0, 0.0, 0.0, 0.0, 0.0, 0.0, 0.0, 0.0, 0.0, 0.0, 0.0, 0.0, 0.0, 0.0, 0.0, 0.0, 0.0, 0.0, 0.0, 0.0, 0.0, 0.0, 0.0, 0.0, 0.0, 0.0, 0.0, 0.0, 0.0, 0.0, 0.0, 0.0, 0.0, 0.0, 0.0, 0.0, 0.0, 0.0, 0.0, 0.0, 0.0, 0.0, 0.0, 0.0, 0.0, 0.0, 0.0, 0.0, 0.0, 0.0, 0.0, 0.0, 0.0, 0.0, 0.0, 0.0, 0.0, 0.0, 0.0, 0.0, 0.0, 0.0, 0.0, 0.0, 0.0, 0.0, 0.0, 0.0, 0.0, 0.0, 0.0, 0.0, 0.0, 0.0, 0.0, 0.0, 0.0, 0.0, 0.0, 0.0, 0.0, 0.0, 0.0, 0.0, 0.0, 0.0, 0.0, 0.0, 0.0, 0.0, 0.0, 0.0, 0.0, 0.0, 0.0, 0.0, 0.0, 0.0, 0.0, 0.0, 0.0, 0.0, 0.0, 0.0, 0.0, 0.0, 0.0, 0.0, 0.0, 0.0, 0.0, 0.0, 0.0, 0.0, 0.0, 0.0, 0.0, 0.0, 0.0, 0.0, 0.0, 0.0, 0.0, 0.0, 0.0, 0.0, 0.0, 0.0, 0.0, 0.0, 0.0, 0.0, 0.0, 0.0, 0.0, 0.0, 0.0, 0.0, 0.0, 0.0, 0.0, 0.0, 0.0, 0.0, 0.0, 0.0, 0.0, 0.0, 0.0, 0.0, 0.0, 0.0, 0.0, 0.0, 0.0, 0.0, 0.0, 0.0, 0.0, 0.0, 0.0, 0.0, 0.0, 0.0, 0.0, 0.0, 0.0, 0.0, 0.0, 0.0, 0.0, 0.0, 0.0, 0.0, 0.0, 0.0, 0.0, 0.0, 0.0, 0.0, 0.0, 0.0, 0.0, 0.0, 0.0, 0.0, 0.0, 0.0, 0.0, 0.0, 0.0, 0.0, 0.0, 0.0, 0.0, 0.0, 0.0, 0.0, 0.0, 0.0, 0.0, 0.0, 0.0, 0.0, 0.0, 0.0, 0.0, 0.0, 0.0, 0.0, 0.0, 0.0, 0.0, 0.0, 0.0, 0.0, 0.0, 0.0, 0.0, 0.0, 0.0, 0.0, 0.0, 0.0, 0.0, 0.0, 0.0, 0.0, 0.0, 0.0, 0.0, 0.0, 0.0, 0.0, 0.0, 0.0, 0.0, 0.0, 0.0, 0.0, 0.0, 0.0, 0.0, 0.0, 0.0, 0.0, 0.0, 0.0, 0.0, 0.0, 0.0, 0.0, 0.0, 0.0, 0.0, 0.0, 0.0, 0.0, 0.0, 0.0, 0.0, 0.0, 0.0, 0.0, 0.0, 0.0, 0.0, 0.0, 0.0, 0.0, 0.0, 0.0, 0.0, 0.0, 0.0, 0.0, 0.0, 0.0, 0.0, 0.0, 0.0, 0.0, 0.0, 0.0, 0.0, 0.0, 0.0, 0.0, 0.0, 0.0, 0.0, 0.0, 0.0, 0.0, 0.0, 0.0, 0.0, 0.0, 0.0, 0.0, 0.0, 0.0, 0.0, 0.0, 0.0, 0.0, 0.0, 0.0, 0.0, 0.0, 0.0, 0.0, 0.0, 0.0, 0.0, 0.0, 0.0, 0.0, 0.0, 0.0, 0.0, 0.0, 0.0, 0.0, 0.0, 0.0, 0.0, 0.0, 0.0, 0.0, 0.0, 0.0, 0.0, 0.0, 0.0, 0.0, 0.0, 0.0, 0.0, 0.0, 0.0, 0.0, 0.0, 0.0, 0.0, 0.0, 0.0, 0.0, 0.0, 0.0, 0.0, 0.0, 0.0, 0.0, 0.0, 0.0, 0.0, 0.0, 0.0, 0.0, 0.0, 0.0, 0.0, 0.0, 0.0, 0.0, 0.0, 0.0, 0.0, 0.0, 0.0, 0.0, 0.0, 0.0, 0.0, 0.0, 0.0, 0.0, 0.0, 0.0, 0.0, 0.0, 0.0, 0.0, 0.0, 0.0, 0.0, 0.0, 0.0, 0.0, 0.0, 0.0, 0.0, 0.0, 0.0, 0.0, 0.0, 0.0, 0.0, 0.0, 0.0, 0.0, 0.0, 0.0, 0.0, 0.0, 0.0, 0.0, 0.0, 0.0, 0.0, 0.0, 0.0, 0.0, 0.0, 0.0, 0.0, 0.0, 0.0, 0.0, 0.0, 0.0, 0.0, 0.0, 0.0, 0.0, 0.0, 0.0, 0.0, 0.0, 0.0, 0.0, 0.0, 0.0, 0.0, 0.0, 0.0, 0.0, 0.0, 0.0, 0.0, 0.0, 0.0, 0.0, 0.0, 0.0, 0.0, 0.0, 0.0, 0.0, 0.0, 0.0, 0.0, 0.0, 0.0, 0.0, 0.0, 0.0, 0.0, 0.0, 0.0, 0.0, 0.0, 0.0, 0.0, 0.0, 0.0, 0.0, 0.0, 0.0, 0.0, 0.0, 0.0, 0.0, 0.0, 0.0, 0.0, 0.0, 0.0, 0.0, 0.0, 0.0, 0.0, 0.0, 0.0, 0.0, 0.0, 0.0, 0.0, 0.0, 0.0, 0.0, 0.0, 0.0, 0.0, 0.0, 0.0, 0.0, 0.0, 0.0, 0.0, 0.0, 0.0, 0.0, 0.0, 0.0, 0.0, 0.0, 0.0, 0.0, 0.0, 0.0, 0.0, 0.0, 0.0, 0.0, 0.0, 0.0, 0.0, 0.0, 0.0, 0.0, 0.0, 0.0, 0.0, 0.0, 0.0, 0.0, 0.0, 0.0, 0.0, 0.0, 0.0, 0.0, 0.0, 0.0, 0.0, 0.0, 0.0, 0.0, 0.0, 0.0, 0.0, 0.0, 0.0, 0.0, 0.0, 0.0, 0.0, 0.0, 0.0, 0.0, 0.0, 0.0, 0.0, 0.0, 0.0, 0.0, 0.0, 0.0, 0.0, 0.0, 0.0, 0.0, 0.0, 0.0, 0.0, 0.0, 0.0, 0.0, 0.0, 0.0, 0.0, 0.0, 0.0, 0.0, 0.0, 0.0, 0.0, 0.0, 0.0, 0.0, 0.0, 0.0, 0.0, 0.0, 0.0, 0.0, 0.0, 0.0, 0.0, 0.0, 0.0, 0.0, 0.0, 0.0, 0.0, 0.0, 0.0, 0.0, 0.0, 0.0, 0.0, 0.0, 0.0, 0.0, 0.0, 0.0, 0.0, 0.0, 0.0, 0.0, 0.0, 0.0, 0.0, 0.0, 0.0, 0.0, 0.0, 0.0, 0.0, 0.0, 0.0, 0.0, 0.0, 0.0, 0.0, 0.0, 0.0, 0.0, 0.0, 0.0, 0.0, 0.0, 0.0, 0.0, 0.0, 0.0, 0.0, 0.0, 0.0, 0.0, 0.0, 0.0, 0.0, 0.0, 0.0, 0.0, 0.0, 0.0, 0.0, 0.0, 0.0, 0.0, 0.0, 0.0, 0.0, 0.0, 0.0, 0.0, 0.0, 0.0, 0.0, 0.0, 0.0, 0.0, 0.0, 0.0, 0.0, 0.0, 0.0, 0.0, 0.0, 0.0, 0.0, 0.0, 0.0, 0.0, 0.0, 0.0, 0.0, 0.0, 0.0, 0.0, 0.0, 0.0, 0.0, 0.0, 0.0, 0.0, 0.0, 0.0, 0.0, 0.0, 0.0, 0.0, 0.0, 0.0, 0.0, 0.0, 0.0, 0.0, 0.0, 0.0, 0.0, 0.0, 0.0, 0.0, 0.0, 0.0, 0.0, 0.0, 0.0, 0.0, 0.0, 0.0, 0.0, 0.0, 0.0, 0.0, 0.0, 0.0, 0.0, 0.0, 0.0, 0.0, 0.0, 0.0, 0.0, 0.0, 0.0, 0.0, 0.0, 0.0, 0.0, 0.0, 0.0, 0.0, 0.0, 0.0, 0.0, 0.0, 0.0, 0.0, 0.0, 0.0, 0.0])
me_plane_047.materials.append(mat_material_001)
me_plane_047.update()
me_plane_005 = bpy.data.meshes.new('Plane.005')
me_plane_005.from_pydata([(-0.1098, 0.0526, -0.2528), (1.345e-15, 5.091, 6.058), (-0.1039, 0.235, 0.1698), (-0.08607, 0.4681, 0.6677), (-0.0632, 0.6737, 1.153), (-0.03814, 0.9134, 1.643), (-0.01571, 1.186, 2.127), (-0.001731, 1.489, 2.592), (6.726e-16, 1.823, 3.029), (7.687e-16, 2.19, 3.462), (8.647e-16, 2.59, 3.894), (9.608e-16, 3.023, 4.327), (1.057e-15, 3.49, 4.76), (1.153e-15, 3.99, 5.193), (1.249e-15, 4.524, 5.625), (-8.345e-07, 5.378, 6.234), (0.1579, 0.1673, -0.294), (2.212, 2.482, 7.19), (0.2446, 0.1871, 0.16), (0.341, 0.2276, 0.7069), (0.4194, 0.2473, 1.237), (0.5055, 0.294, 1.784), (0.603, 0.3695, 2.334), (0.7162, 0.4758, 2.871), (0.8485, 0.6149, 3.384), (1.003, 0.7902, 3.899), (1.175, 0.9983, 4.423), (1.358, 1.236, 4.957), (1.553, 1.503, 5.5), (1.761, 1.8, 6.054), (1.981, 2.126, 6.617), (2.327, 2.676, 7.441), (0.09601, -0.01183, 0.02726), (2.774, -1.833, 7.19), (0.1307, -0.09867, 0.4647), (0.1941, -0.2017, 0.9609), (0.2386, -0.2954, 1.426), (0.3142, -0.3969, 1.901), (0.4207, -0.5059, 2.386), (0.5582, -0.6227, 2.88), (0.7267, -0.7471, 3.385), (0.9262, -0.8792, 3.899), (1.157, -1.019, 4.423), (1.418, -1.166, 4.957), (1.711, -1.321, 5.5), (2.034, -1.484, 6.054), (2.389, -1.655, 6.617), (2.983, -1.918, 7.441), (-0.2265, -0.04003, -0.294), (-3.256, -0.6719, 7.19), (-0.3079, -0.004223, 0.16), (-0.4095, 0.02081, 0.7069), (-0.4842, 0.05177, 1.237), (-0.5811, 0.06568, 1.784), (-0.7044, 0.06329, 2.334), (-0.8586, 0.04545, 2.871), (-1.048, 0.01278, 3.384), (-1.277, -0.03563, 3.899), (-1.538, -0.1003, 4.423), (-1.827, -0.1815, 4.957), (-2.143, -0.2793, 5.5), (-2.487, -0.3936, 6.054), (-2.858, -0.5245, 6.617), (-3.464, -0.7596, 7.441), (-0.04987, 0.06467, -0.0005504), (-3.109, 4.032, 6.058), (-0.1603, 0.2079, 0.4086), (-0.2998, 0.3887, 0.8654), (-0.4216, 0.5468, 1.298), (-0.5639, 0.7313, 1.731), (-0.7266, 0.9422, 2.164), (-0.9097, 1.18, 2.596), (-1.113, 1.444, 3.029), (-1.337, 1.734, 3.462), (-1.581, 2.051, 3.894), (-1.846, 2.394, 4.327), (-2.131, 2.764, 4.76), (-2.437, 3.16, 5.193), (-2.763, 3.582, 5.625), (-3.284, 4.259, 6.234), (-0.3877, -0.08892, -0.2716), (-4.932, 1.263, 6.058), (-0.5523, -0.03799, 0.1516), (-0.7383, 0.03706, 0.6512), (-0.8826, 0.1099, 1.139), (-1.05, 0.1932, 1.633), (-1.248, 0.2817, 2.12), (-1.488, 0.3695, 2.589), (-1.778, 0.4527, 3.028), (-2.121, 0.5431, 3.462), (-2.509, 0.6424, 3.894), (-2.929, 0.7499, 4.327), (-3.381, 0.8657, 4.76), (-3.866, 0.9898, 5.193), (-4.383, 1.122, 5.625), (-5.21, 1.334, 6.234), (-0.07397, -0.0346, -0.0005504), (-4.611, -2.157, 6.058), (-0.2377, -0.1112, 0.4086), (-0.4446, -0.208, 0.8654), (-0.6254, -0.2926, 1.298), (-0.8365, -0.3913, 1.731), (-1.078, -0.5042, 2.164), (-1.349, -0.6312, 2.596), (-1.651, -0.7724, 3.029), (-1.983, -0.9278, 3.462), (-2.346, -1.097, 3.894), (-2.738, -1.281, 4.327), (-3.161, -1.479, 4.76), (-3.614, -1.691, 5.193), (-4.098, -1.917, 5.625), (-4.871, -2.279, 6.234), (-0.6847, -0.6116, -0.2249), (-1.978, -4.691, 6.058), (-0.7354, -0.7645, 0.1904), (-0.7608, -0.9118, 0.6211), (-0.7553, -0.9888, 0.9723), (-0.7475, -1.1, 1.375), (-0.7382, -1.287, 1.91), (-0.7421, -1.523, 2.494), (-0.78, -1.766, 2.997), (-0.8636, -2.044, 3.453), (-1.006, -2.386, 3.894), (-1.175, -2.786, 4.327), (-1.356, -3.216, 4.76), (-1.55, -3.677, 5.193), (-1.758, -4.169, 5.625), (-2.089, -4.955, 6.234), (0.5423, -0.4685, -0.1681), (1.71, -4.795, 6.058), (0.5877, -0.6184, 0.2516), (0.6139, -0.7713, 0.7396), (0.6096, -0.8794, 1.212), (0.6006, -1.011, 1.686), (0.5972, -1.182, 2.155), (0.6105, -1.414, 2.606), (0.6515, -1.719, 3.034), (0.7375, -2.062, 3.462), (0.8701, -2.439, 3.894), (1.016, -2.847, 4.327), (1.173, -3.287, 4.76), (1.341, -3.758, 5.193), (1.52, -4.261, 5.625), (1.807, -5.065, 6.234), (0.326, -0.2301, -0.2397), (4.424, -2.519, 6.058), (0.4756, -0.3096, 0.1816), (0.6486, -0.3921, 0.6756), (0.7858, -0.4518, 1.156), (0.9437, -0.5241, 1.642), (1.128, -0.6173, 2.123), (1.344, -0.7412, 2.588), (1.6, -0.9023, 3.027), (1.903, -1.083, 3.462), (2.25, -1.281, 3.894), (2.627, -1.496, 4.327), (3.033, -1.727, 4.76), (3.468, -1.974, 5.193), (3.932, -2.238, 5.625), (4.674, -2.661, 6.234), (0.05484, 0.2133, -0.2193), (4.998, 0.9714, 6.058), (0.2337, 0.2372, 0.2013), (0.462, 0.2486, 0.692), (0.6632, 0.2455, 1.168), (0.8977, 0.2449, 1.649), (1.164, 0.2553, 2.127), (1.462, 0.2874, 2.592), (1.789, 0.3478, 3.029), (2.149, 0.4178, 3.462), (2.542, 0.4941, 3.894), (2.968, 0.5768, 4.327), (3.426, 0.6659, 4.76), (3.917, 0.7614, 5.193), (4.441, 0.8632, 5.625), (5.279, 1.026, 6.234), (0.06318, 0.4588, -0.02034), (3.232, 3.933, 6.058), (0.1776, 0.5863, 0.3895), (0.3215, 0.7237, 0.8482), (0.4467, 0.8243, 1.284), (0.5928, 0.939, 1.72), (0.7599, 1.074, 2.156), (0.9483, 1.239, 2.592), (1.158, 1.441, 3.027), (1.39, 1.694, 3.462), (1.644, 2.001, 3.894), (1.919, 2.336, 4.327), (2.216, 2.696, 4.76), (2.533, 3.083, 5.193), (2.872, 3.495, 5.625), (3.415, 4.155, 6.234)], [(14, 1), (0, 2), (2, 3), (3, 4), (4, 5), (5, 6), (6, 7), (7, 8), (8, 9), (9, 10), (10, 11), (11, 12), (12, 13), (13, 14), (1, 15), (30, 17), (16, 18), (18, 19), (19, 20), (20, 21), (21, 22), (22, 23), (23, 24), (24, 25), (25, 26), (26, 27), (27, 28), (28, 29), (29, 30), (17, 31), (46, 33), (32, 34), (34, 35), (35, 36), (36, 37), (37, 38), (38, 39), (39, 40), (40, 41), (41, 42), (42, 43), (43, 44), (44, 45), (45, 46), (33, 47), (62, 49), (48, 50), (50, 51), (51, 52), (52, 53), (53, 54), (54, 55), (55, 56), (56, 57), (57, 58), (58, 59), (59, 60), (60, 61), (61, 62), (49, 63), (78, 65), (64, 66), (66, 67), (67, 68), (68, 69), (69, 70), (70, 71), (71, 72), (72, 73), (73, 74), (74, 75), (75, 76), (76, 77), (77, 78), (65, 79), (94, 81), (80, 82), (82, 83), (83, 84), (84, 85), (85, 86), (86, 87), (87, 88), (88, 89), (89, 90), (90, 91), (91, 92), (92, 93), (93, 94), (81, 95), (110, 97), (96, 98), (98, 99), (99, 100), (100, 101), (101, 102), (102, 103), (103, 104), (104, 105), (105, 106), (106, 107), (107, 108), (108, 109), (109, 110), (97, 111), (126, 113), (112, 114), (114, 115), (115, 116), (116, 117), (117, 118), (118, 119), (119, 120), (120, 121), (121, 122), (122, 123), (123, 124), (124, 125), (125, 126), (113, 127), (142, 129), (128, 130), (130, 131), (131, 132), (132, 133), (133, 134), (134, 135), (135, 136), (136, 137), (137, 138), (138, 139), (139, 140), (140, 141), (141, 142), (129, 143), (158, 145), (144, 146), (146, 147), (147, 148), (148, 149), (149, 150), (150, 151), (151, 152), (152, 153), (153, 154), (154, 155), (155, 156), (156, 157), (157, 158), (145, 159), (174, 161), (160, 162), (162, 163), (163, 164), (164, 165), (165, 166), (166, 167), (167, 168), (168, 169), (169, 170), (170, 171), (171, 172), (172, 173), (173, 174), (161, 175), (190, 177), (176, 178), (178, 179), (179, 180), (180, 181), (181, 182), (182, 183), (183, 184), (184, 185), (185, 186), (186, 187), (187, 188), (188, 189), (189, 190), (177, 191)], [])
me_plane_005.materials.append(mat_material_004)
me_plane_005.update()

# ---- objects
ob_plane_037 = bpy.data.objects.new('Plane.037', me_plane_047)
ob_plane = bpy.data.objects.new('Plane', me_plane_005)

# ---- transforms, parenting, visibility, modifiers, constraints
ob_plane_037.location = (-0.03582, 0.001152, 0.1072)
ob_plane_037.rotation_euler = (0.3035, 0.1784, 4.526)
ob_plane_037.scale = (0.384, 0.384, 0.384)
ob_plane.location = (-0.02041, 0.006404, 0.03901)
ob_plane.scale = (0.384, 0.384, 0.384)
_m = ob_plane.modifiers.new('Skin', 'SKIN')
_m.use_x_symmetry = False
_m = ob_plane.modifiers.new('Subdivision', 'SUBSURF')

# ---- collection membership
col_collection.objects.link(ob_plane_037)
col_collection.objects.link(ob_plane)

# ---- scene / render settings (as saved in the file)
scene.frame_start = 1; scene.frame_end = 250; scene.frame_set(1)
scene.render.engine = 'BLENDER_EEVEE_NEXT'
bpy.context.view_layer.update()

# ---- added for rendering (the .blend has no active camera and no usable light): camera, sun
cam_auto = bpy.data.cameras.new('AutoCamera')
cam_auto.lens = 50.0
cam_auto.sensor_width = 36.0
cam_auto.clip_end = 1000.0
ob_auto_camera = bpy.data.objects.new('AutoCamera', cam_auto)
scene.collection.objects.link(ob_auto_camera)
ob_auto_camera.location = (7.60096, -9.10738, 8.14641)
ob_auto_camera.rotation_euler = (1.09748, -7.21219e-08, 0.694738)
scene.camera = ob_auto_camera
light_auto_sun = bpy.data.lights.new('AutoSun', 'SUN')
light_auto_sun.energy = 3.0
light_auto_sun.angle = 0.0523599
ob_auto_sun = bpy.data.objects.new('AutoSun', light_auto_sun)
scene.collection.objects.link(ob_auto_sun)
ob_auto_sun.rotation_euler = (0.872665, 0.174533, 0.523599)
bpy.context.view_layer.update()

